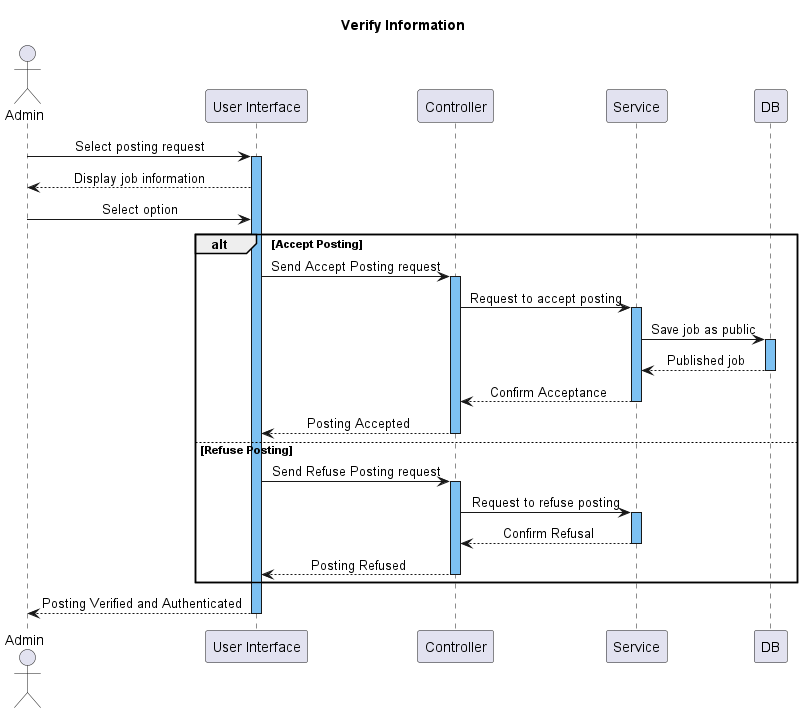

The diagram above was rendered by PlantUML. Its source (embedded in the PNG):
@startuml
title Verify Information
skinparam SequenceMessageAlignment center
!$b = "#7DC1F2"

actor Admin
participant "User Interface" as UI
participant Controller
participant  Service
participant DB


Admin -> UI: Select posting request
activate UI $b
UI --> Admin: Display job information
Admin -> UI: Select option



alt Accept Posting
  UI -> Controller: Send Accept Posting request
  activate Controller $b
  Controller -> Service: Request to accept posting
  activate Service $b
  Service -> DB: Save job as public
  activate DB $b
  DB --> Service: Published job
  deactivate DB


  Service --> Controller: Confirm Acceptance
  deactivate Service
  Controller --> UI: Posting Accepted
  deactivate Controller
else Refuse Posting
  UI -> Controller: Send Refuse Posting request
  activate Controller $b
  Controller -> Service: Request to refuse posting
  activate Service $b

  Service --> Controller: Confirm Refusal
  deactivate Service
  Controller --> UI: Posting Refused
  deactivate Controller
end

UI --> Admin: Posting Verified and Authenticated
deactivate UI
@enduml